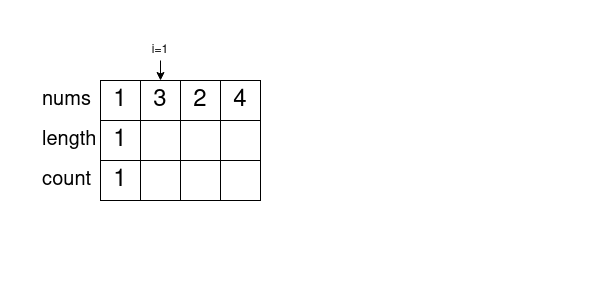

The diagram above was exported from draw.io. Its source (the exported page's mxGraphModel, read from the mxfile embedded in the PNG):
<mxGraphModel dx="1360" dy="751" grid="1" gridSize="10" guides="1" tooltips="1" connect="1" arrows="1" fold="1" page="1" pageScale="1" pageWidth="600" pageHeight="300" math="0" shadow="0">
  <root>
    <mxCell id="0" />
    <mxCell id="1" parent="0" />
    <mxCell id="y4JSV96lcPhyqdaNAE09-1" value="1" style="rounded=0;whiteSpace=wrap;html=1;fontSize=24;fillColor=#FFFFFF;" parent="1" vertex="1">
      <mxGeometry x="100" y="80" width="40" height="40" as="geometry" />
    </mxCell>
    <mxCell id="y4JSV96lcPhyqdaNAE09-2" value="3" style="rounded=0;whiteSpace=wrap;html=1;fontSize=24;fillColor=#FFFFFF;" parent="1" vertex="1">
      <mxGeometry x="140" y="80" width="40" height="40" as="geometry" />
    </mxCell>
    <mxCell id="y4JSV96lcPhyqdaNAE09-3" value="2" style="rounded=0;whiteSpace=wrap;html=1;fontSize=24;" parent="1" vertex="1">
      <mxGeometry x="180" y="80" width="40" height="40" as="geometry" />
    </mxCell>
    <mxCell id="y4JSV96lcPhyqdaNAE09-4" value="4" style="rounded=0;whiteSpace=wrap;html=1;fontSize=24;" parent="1" vertex="1">
      <mxGeometry x="220" y="80" width="40" height="40" as="geometry" />
    </mxCell>
    <mxCell id="y4JSV96lcPhyqdaNAE09-5" value="nums" style="text;html=1;strokeColor=none;fillColor=none;align=left;verticalAlign=middle;whiteSpace=wrap;rounded=0;fontSize=20;" parent="1" vertex="1">
      <mxGeometry x="40" y="80" width="60" height="40" as="geometry" />
    </mxCell>
    <mxCell id="y4JSV96lcPhyqdaNAE09-6" value="length" style="text;html=1;strokeColor=none;fillColor=none;align=left;verticalAlign=middle;whiteSpace=wrap;rounded=0;fontSize=20;" parent="1" vertex="1">
      <mxGeometry x="40" y="120" width="60" height="40" as="geometry" />
    </mxCell>
    <mxCell id="y4JSV96lcPhyqdaNAE09-7" value="&lt;div&gt;count&lt;/div&gt;" style="text;html=1;strokeColor=none;fillColor=none;align=left;verticalAlign=middle;whiteSpace=wrap;rounded=0;fontSize=20;" parent="1" vertex="1">
      <mxGeometry x="40" y="160" width="60" height="40" as="geometry" />
    </mxCell>
    <mxCell id="y4JSV96lcPhyqdaNAE09-8" value="1" style="rounded=0;whiteSpace=wrap;html=1;fontSize=24;" parent="1" vertex="1">
      <mxGeometry x="100" y="120" width="40" height="40" as="geometry" />
    </mxCell>
    <mxCell id="y4JSV96lcPhyqdaNAE09-9" value="" style="rounded=0;whiteSpace=wrap;html=1;fontSize=24;" parent="1" vertex="1">
      <mxGeometry x="140" y="120" width="40" height="40" as="geometry" />
    </mxCell>
    <mxCell id="y4JSV96lcPhyqdaNAE09-10" value="" style="rounded=0;whiteSpace=wrap;html=1;fontSize=24;" parent="1" vertex="1">
      <mxGeometry x="180" y="120" width="40" height="40" as="geometry" />
    </mxCell>
    <mxCell id="y4JSV96lcPhyqdaNAE09-11" value="" style="rounded=0;whiteSpace=wrap;html=1;fontSize=24;" parent="1" vertex="1">
      <mxGeometry x="220" y="120" width="40" height="40" as="geometry" />
    </mxCell>
    <mxCell id="y4JSV96lcPhyqdaNAE09-12" value="1" style="rounded=0;whiteSpace=wrap;html=1;fontSize=24;" parent="1" vertex="1">
      <mxGeometry x="100" y="160" width="40" height="40" as="geometry" />
    </mxCell>
    <mxCell id="y4JSV96lcPhyqdaNAE09-13" value="" style="rounded=0;whiteSpace=wrap;html=1;fontSize=24;" parent="1" vertex="1">
      <mxGeometry x="140" y="160" width="40" height="40" as="geometry" />
    </mxCell>
    <mxCell id="y4JSV96lcPhyqdaNAE09-14" value="" style="rounded=0;whiteSpace=wrap;html=1;fontSize=24;" parent="1" vertex="1">
      <mxGeometry x="180" y="160" width="40" height="40" as="geometry" />
    </mxCell>
    <mxCell id="y4JSV96lcPhyqdaNAE09-15" value="" style="rounded=0;whiteSpace=wrap;html=1;fontSize=24;" parent="1" vertex="1">
      <mxGeometry x="220" y="160" width="40" height="40" as="geometry" />
    </mxCell>
    <mxCell id="8nLggnxS4SWilzLX0Qtl-1" value="&amp;nbsp;" style="text;html=1;strokeColor=none;fillColor=none;align=left;verticalAlign=top;whiteSpace=wrap;rounded=0;fontSize=25;" parent="1" vertex="1">
      <mxGeometry x="320" y="40" width="260" height="240" as="geometry" />
    </mxCell>
    <mxCell id="8nLggnxS4SWilzLX0Qtl-3" value="i=1" style="text;html=1;strokeColor=none;fillColor=none;align=center;verticalAlign=middle;whiteSpace=wrap;rounded=0;" parent="1" vertex="1">
      <mxGeometry x="150" y="40" width="20" height="20" as="geometry" />
    </mxCell>
    <mxCell id="8nLggnxS4SWilzLX0Qtl-4" value="" style="endArrow=classic;html=1;rounded=0;exitX=0.5;exitY=1;exitDx=0;exitDy=0;entryX=0.5;entryY=0;entryDx=0;entryDy=0;" parent="1" source="8nLggnxS4SWilzLX0Qtl-3" target="y4JSV96lcPhyqdaNAE09-2" edge="1">
      <mxGeometry width="50" height="50" relative="1" as="geometry">
        <mxPoint x="270" y="360" as="sourcePoint" />
        <mxPoint x="320" y="310" as="targetPoint" />
      </mxGeometry>
    </mxCell>
  </root>
</mxGraphModel>